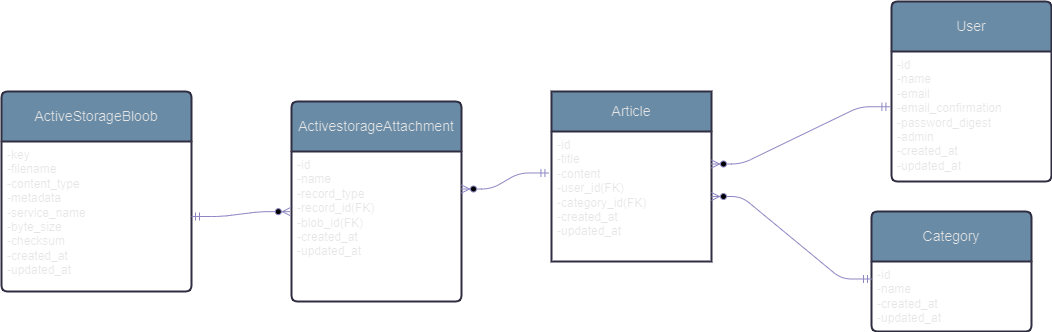

The diagram above was exported from draw.io. Its source (the exported page's mxGraphModel, read from the mxfile embedded in the PNG):
<mxGraphModel dx="896" dy="382" grid="0" gridSize="10" guides="1" tooltips="1" connect="1" arrows="1" fold="1" page="0" pageScale="1" pageWidth="1100" pageHeight="850" background="#ffffff" math="0" shadow="0">
  <root>
    <mxCell id="0" />
    <mxCell id="1" parent="0" />
    <mxCell id="GJ-eJmEj-fw4vcLpXDQ5-1" value="User" style="swimlane;childLayout=stackLayout;horizontal=1;startSize=50;horizontalStack=0;rounded=1;fontSize=14;fontStyle=0;strokeWidth=2;resizeParent=0;resizeLast=1;shadow=0;dashed=0;align=center;arcSize=4;whiteSpace=wrap;html=1;labelBackgroundColor=none;fillColor=#5D7F99;strokeColor=#D0CEE2;fontColor=#1A1A1A;" parent="1" vertex="1">
      <mxGeometry x="910" y="80" width="160" height="180" as="geometry" />
    </mxCell>
    <mxCell id="GJ-eJmEj-fw4vcLpXDQ5-2" value="-id&lt;br&gt;-name&lt;br&gt;-email&lt;br&gt;-email_confirmation&lt;br&gt;-password_digest&lt;br&gt;-admin&lt;br&gt;-created_at&lt;br&gt;-updated_at&lt;br&gt;" style="align=left;strokeColor=none;fillColor=none;spacingLeft=4;fontSize=12;verticalAlign=top;resizable=0;rotatable=0;part=1;html=1;labelBackgroundColor=none;fontColor=#1A1A1A;rounded=1;" parent="GJ-eJmEj-fw4vcLpXDQ5-1" vertex="1">
      <mxGeometry y="50" width="160" height="130" as="geometry" />
    </mxCell>
    <mxCell id="GJ-eJmEj-fw4vcLpXDQ5-3" value="Article" style="swimlane;childLayout=stackLayout;horizontal=1;startSize=40;horizontalStack=0;rounded=1;fontSize=14;fontStyle=0;strokeWidth=2;resizeParent=0;resizeLast=1;shadow=0;dashed=0;align=center;arcSize=0;whiteSpace=wrap;html=1;labelBackgroundColor=none;fillColor=#5D7F99;strokeColor=#D0CEE2;fontColor=#1A1A1A;" parent="1" vertex="1">
      <mxGeometry x="570" y="170" width="160" height="170" as="geometry" />
    </mxCell>
    <mxCell id="GJ-eJmEj-fw4vcLpXDQ5-4" value="-id&lt;br&gt;-title&lt;br&gt;-content&lt;br&gt;-user_id(FK)&lt;br&gt;-category_id(FK)&lt;br&gt;-created_at&lt;br&gt;-updated_at" style="align=left;strokeColor=none;fillColor=none;spacingLeft=4;fontSize=12;verticalAlign=top;resizable=0;rotatable=0;part=1;html=1;labelBackgroundColor=none;fontColor=#1A1A1A;rounded=1;" parent="GJ-eJmEj-fw4vcLpXDQ5-3" vertex="1">
      <mxGeometry y="40" width="160" height="130" as="geometry" />
    </mxCell>
    <mxCell id="GJ-eJmEj-fw4vcLpXDQ5-5" value="ActivestorageAttachment" style="swimlane;childLayout=stackLayout;horizontal=1;startSize=50;horizontalStack=0;rounded=1;fontSize=14;fontStyle=0;strokeWidth=2;resizeParent=0;resizeLast=1;shadow=0;dashed=0;align=center;arcSize=4;whiteSpace=wrap;html=1;labelBackgroundColor=none;fillColor=#5D7F99;strokeColor=#D0CEE2;fontColor=#1A1A1A;" parent="1" vertex="1">
      <mxGeometry x="310" y="180" width="170" height="200" as="geometry" />
    </mxCell>
    <mxCell id="GJ-eJmEj-fw4vcLpXDQ5-6" value="-id&lt;br&gt;-name&lt;br&gt;-record_type&lt;br&gt;-record_id(FK)&lt;br&gt;-blob_id(FK)&lt;br&gt;-created_at&lt;br&gt;-updated_at" style="align=left;strokeColor=none;fillColor=none;spacingLeft=4;fontSize=12;verticalAlign=top;resizable=0;rotatable=0;part=1;html=1;labelBackgroundColor=none;fontColor=#1A1A1A;rounded=1;" parent="GJ-eJmEj-fw4vcLpXDQ5-5" vertex="1">
      <mxGeometry y="50" width="170" height="150" as="geometry" />
    </mxCell>
    <mxCell id="GJ-eJmEj-fw4vcLpXDQ5-7" value="ActiveStorageBloob" style="swimlane;childLayout=stackLayout;horizontal=1;startSize=50;horizontalStack=0;rounded=1;fontSize=14;fontStyle=0;strokeWidth=2;resizeParent=0;resizeLast=1;shadow=0;dashed=0;align=center;arcSize=4;whiteSpace=wrap;html=1;labelBackgroundColor=none;fillColor=#5D7F99;strokeColor=#D0CEE2;fontColor=#1A1A1A;" parent="1" vertex="1">
      <mxGeometry x="20" y="170" width="190" height="200" as="geometry" />
    </mxCell>
    <mxCell id="GJ-eJmEj-fw4vcLpXDQ5-8" value="-key&lt;br&gt;-filename&lt;br&gt;-content_type&lt;br&gt;-metadata&lt;br&gt;-service_name&lt;br&gt;-byte_size&lt;br&gt;&lt;div style=&quot;&quot;&gt;&lt;span style=&quot;background-color: initial;&quot;&gt;-checksum&lt;/span&gt;&lt;/div&gt;-created_at&lt;br&gt;-updated_at" style="align=left;strokeColor=none;fillColor=none;spacingLeft=4;fontSize=12;verticalAlign=top;resizable=0;rotatable=0;part=1;html=1;labelBackgroundColor=none;fontColor=#1A1A1A;rounded=1;" parent="GJ-eJmEj-fw4vcLpXDQ5-7" vertex="1">
      <mxGeometry y="50" width="190" height="150" as="geometry" />
    </mxCell>
    <mxCell id="GJ-eJmEj-fw4vcLpXDQ5-9" value="Category" style="swimlane;childLayout=stackLayout;horizontal=1;startSize=50;horizontalStack=0;rounded=1;fontSize=14;fontStyle=0;strokeWidth=2;resizeParent=0;resizeLast=1;shadow=0;dashed=0;align=center;arcSize=4;whiteSpace=wrap;html=1;labelBackgroundColor=none;fillColor=#5D7F99;strokeColor=#D0CEE2;fontColor=#1A1A1A;" parent="1" vertex="1">
      <mxGeometry x="890" y="290" width="160" height="120" as="geometry" />
    </mxCell>
    <mxCell id="GJ-eJmEj-fw4vcLpXDQ5-10" value="-id&lt;br&gt;-name&lt;br&gt;-created_at&lt;br&gt;-updated_at" style="align=left;strokeColor=none;fillColor=none;spacingLeft=4;fontSize=12;verticalAlign=top;resizable=0;rotatable=0;part=1;html=1;labelBackgroundColor=none;fontColor=#1A1A1A;rounded=1;" parent="GJ-eJmEj-fw4vcLpXDQ5-9" vertex="1">
      <mxGeometry y="50" width="160" height="70" as="geometry" />
    </mxCell>
    <mxCell id="GJ-eJmEj-fw4vcLpXDQ5-27" value="" style="edgeStyle=entityRelationEdgeStyle;fontSize=12;html=1;endArrow=ERzeroToMany;startArrow=ERmandOne;rounded=1;entryX=1;entryY=0.25;entryDx=0;entryDy=0;exitX=-0.01;exitY=0.425;exitDx=0;exitDy=0;exitPerimeter=0;labelBackgroundColor=none;strokeColor=#736CA8;fontColor=default;" parent="1" source="GJ-eJmEj-fw4vcLpXDQ5-2" target="GJ-eJmEj-fw4vcLpXDQ5-4" edge="1">
      <mxGeometry width="100" height="100" relative="1" as="geometry">
        <mxPoint x="760" y="230" as="sourcePoint" />
        <mxPoint x="820" y="80" as="targetPoint" />
        <Array as="points">
          <mxPoint x="800" y="230" />
          <mxPoint x="810" y="70" />
          <mxPoint x="770" y="120" />
        </Array>
      </mxGeometry>
    </mxCell>
    <mxCell id="GJ-eJmEj-fw4vcLpXDQ5-28" value="" style="edgeStyle=entityRelationEdgeStyle;fontSize=12;html=1;endArrow=ERzeroToMany;startArrow=ERmandOne;rounded=1;exitX=0;exitY=0.25;exitDx=0;exitDy=0;labelBackgroundColor=none;strokeColor=#736CA8;fontColor=default;" parent="1" source="GJ-eJmEj-fw4vcLpXDQ5-10" target="GJ-eJmEj-fw4vcLpXDQ5-4" edge="1">
      <mxGeometry width="100" height="100" relative="1" as="geometry">
        <mxPoint x="670" y="360" as="sourcePoint" />
        <mxPoint x="770" y="260" as="targetPoint" />
      </mxGeometry>
    </mxCell>
    <mxCell id="GJ-eJmEj-fw4vcLpXDQ5-29" value="" style="edgeStyle=entityRelationEdgeStyle;fontSize=12;html=1;endArrow=ERzeroToMany;startArrow=ERmandOne;rounded=1;entryX=1;entryY=0.25;entryDx=0;entryDy=0;exitX=-0.016;exitY=0.319;exitDx=0;exitDy=0;exitPerimeter=0;labelBackgroundColor=none;strokeColor=#736CA8;fontColor=default;" parent="1" source="GJ-eJmEj-fw4vcLpXDQ5-4" target="GJ-eJmEj-fw4vcLpXDQ5-6" edge="1">
      <mxGeometry width="100" height="100" relative="1" as="geometry">
        <mxPoint x="534" y="450" as="sourcePoint" />
        <mxPoint x="630" y="200" as="targetPoint" />
      </mxGeometry>
    </mxCell>
    <mxCell id="GJ-eJmEj-fw4vcLpXDQ5-30" value="" style="edgeStyle=entityRelationEdgeStyle;fontSize=12;html=1;endArrow=ERzeroToMany;startArrow=ERmandOne;rounded=1;entryX=-0.007;entryY=0.401;entryDx=0;entryDy=0;entryPerimeter=0;exitX=1;exitY=0.5;exitDx=0;exitDy=0;labelBackgroundColor=none;strokeColor=#736CA8;fontColor=default;" parent="1" source="GJ-eJmEj-fw4vcLpXDQ5-8" target="GJ-eJmEj-fw4vcLpXDQ5-6" edge="1">
      <mxGeometry width="100" height="100" relative="1" as="geometry">
        <mxPoint x="680" y="440" as="sourcePoint" />
        <mxPoint x="780" y="340" as="targetPoint" />
      </mxGeometry>
    </mxCell>
  </root>
</mxGraphModel>